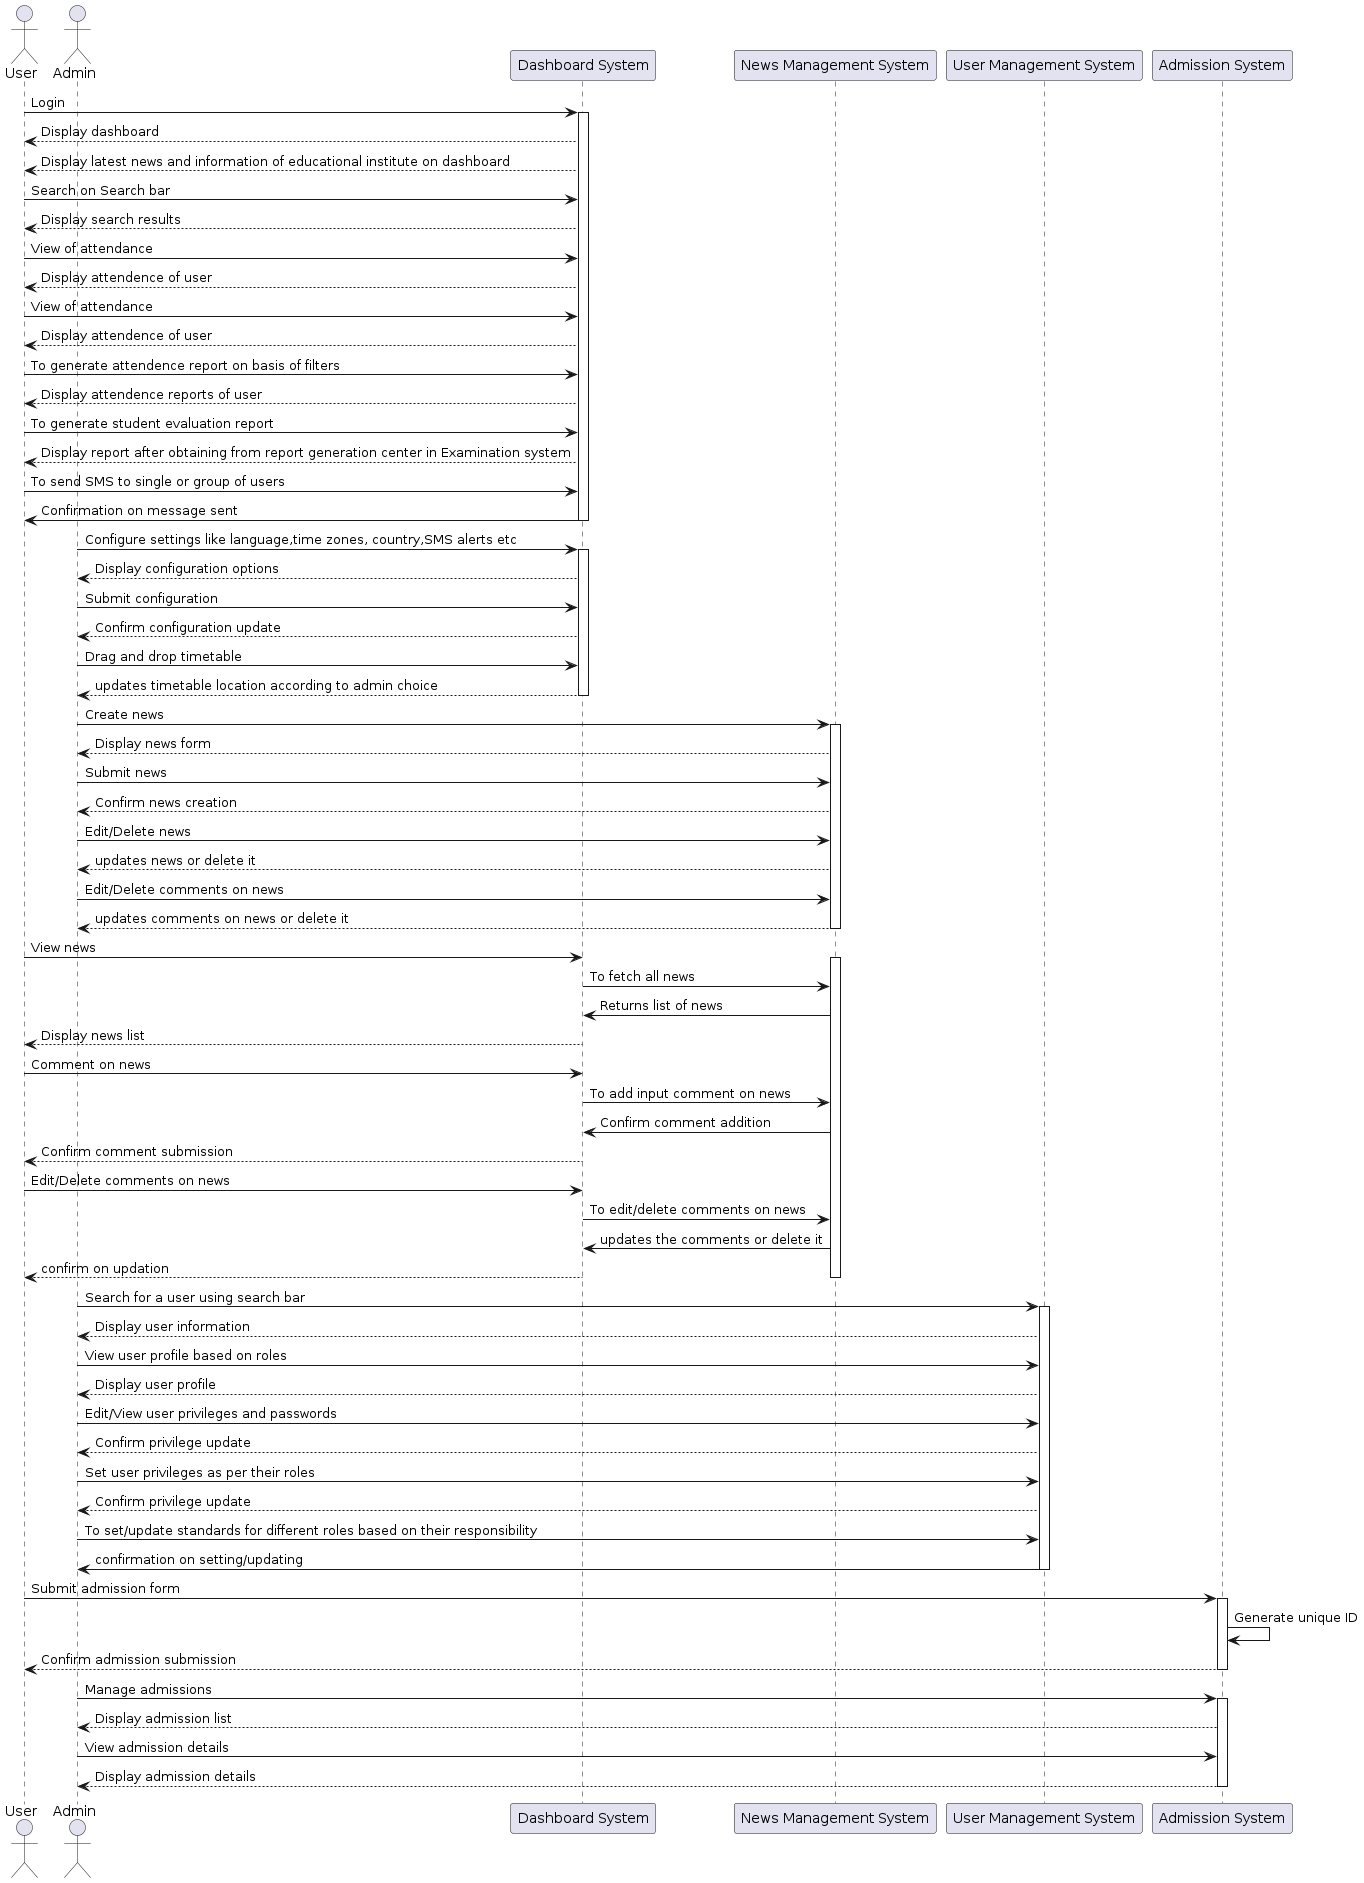

The diagram above was rendered by PlantUML. Its source (embedded in the PNG):
@startuml
actor User
actor Admin

participant "Dashboard System" as DashboardSystem
participant "News Management System" as NewsSystem
participant "User Management System" as UserSystem
participant "Admission System" as AdmissionSystem


User -> DashboardSystem: Login
activate DashboardSystem
DashboardSystem --> User: Display dashboard
DashboardSystem --> User: Display latest news and information of educational institute on dashboard
User -> DashboardSystem: Search on Search bar
DashboardSystem --> User: Display search results
User -> DashboardSystem: View of attendance
DashboardSystem --> User: Display attendence of user
User -> DashboardSystem: View of attendance
DashboardSystem --> User: Display attendence of user
User -> DashboardSystem: To generate attendence report on basis of filters
DashboardSystem --> User: Display attendence reports of user
User -> DashboardSystem: To generate student evaluation report
DashboardSystem --> User: Display report after obtaining from report generation center in Examination system
User -> DashboardSystem : To send SMS to single or group of users
DashboardSystem -> User : Confirmation on message sent
deactivate DashboardSystem


Admin -> DashboardSystem: Configure settings like language,time zones, country,SMS alerts etc
activate DashboardSystem
DashboardSystem --> Admin: Display configuration options
Admin -> DashboardSystem: Submit configuration
DashboardSystem --> Admin: Confirm configuration update
Admin -> DashboardSystem: Drag and drop timetable
DashboardSystem --> Admin: updates timetable location according to admin choice
deactivate DashboardSystem


Admin -> NewsSystem: Create news
activate NewsSystem
NewsSystem --> Admin: Display news form
Admin -> NewsSystem: Submit news
NewsSystem --> Admin: Confirm news creation
Admin -> NewsSystem: Edit/Delete news
NewsSystem --> Admin: updates news or delete it
Admin -> NewsSystem: Edit/Delete comments on news
NewsSystem --> Admin: updates comments on news or delete it
deactivate NewsSystem

User -> DashboardSystem: View news
activate NewsSystem
DashboardSystem->NewsSystem : To fetch all news
NewsSystem-> DashboardSystem : Returns list of news
DashboardSystem --> User: Display news list
User -> DashboardSystem: Comment on news
DashboardSystem-> NewsSystem : To add input comment on news
NewsSystem->DashboardSystem: Confirm comment addition
DashboardSystem --> User: Confirm comment submission
User -> DashboardSystem: Edit/Delete comments on news
DashboardSystem->NewsSystem: To edit/delete comments on news
NewsSystem->DashboardSystem: updates the comments or delete it
DashboardSystem --> User: confirm on updation
deactivate NewsSystem

Admin -> UserSystem: Search for a user using search bar
activate UserSystem
UserSystem --> Admin: Display user information
Admin -> UserSystem: View user profile based on roles
UserSystem --> Admin: Display user profile
Admin -> UserSystem: Edit/View user privileges and passwords
UserSystem --> Admin: Confirm privilege update
Admin -> UserSystem: Set user privileges as per their roles
UserSystem --> Admin: Confirm privilege update
Admin -> UserSystem : To set/update standards for different roles based on their responsibility
UserSystem->Admin : confirmation on setting/updating
deactivate UserSystem


User -> AdmissionSystem: Submit admission form
activate AdmissionSystem
AdmissionSystem -> AdmissionSystem: Generate unique ID
AdmissionSystem --> User: Confirm admission submission
deactivate AdmissionSystem

Admin -> AdmissionSystem: Manage admissions
activate AdmissionSystem
AdmissionSystem --> Admin: Display admission list
Admin -> AdmissionSystem: View admission details
AdmissionSystem --> Admin: Display admission details
deactivate AdmissionSystem

@enduml